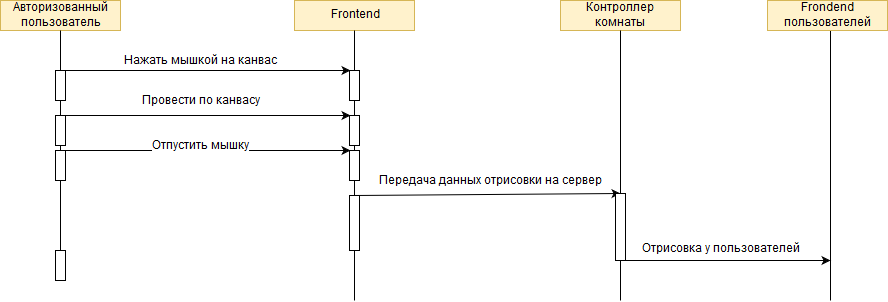

The diagram above was exported from draw.io. Its source (the exported page's mxGraphModel, read from the mxfile embedded in the PNG):
<mxGraphModel dx="903" dy="531" grid="1" gridSize="10" guides="1" tooltips="1" connect="1" arrows="1" fold="1" page="1" pageScale="1" pageWidth="827" pageHeight="1169" background="#ffffff" math="0" shadow="0">
  <root>
    <mxCell id="0" />
    <mxCell id="1" parent="0" />
    <mxCell id="2" value="Авторизованный&lt;br&gt;пользователь" style="rounded=0;whiteSpace=wrap;html=1;fillColor=#fff2cc;strokeColor=#d6b656;" parent="1" vertex="1">
      <mxGeometry x="60" y="70" width="120" height="30" as="geometry" />
    </mxCell>
    <mxCell id="3" value="Frontend" style="rounded=0;whiteSpace=wrap;html=1;fillColor=#fff2cc;strokeColor=#d6b656;" parent="1" vertex="1">
      <mxGeometry x="354" y="70" width="120" height="30" as="geometry" />
    </mxCell>
    <mxCell id="4" value="Контроллер комнаты" style="rounded=0;whiteSpace=wrap;html=1;fillColor=#fff2cc;strokeColor=#d6b656;" parent="1" vertex="1">
      <mxGeometry x="620" y="70" width="120" height="30" as="geometry" />
    </mxCell>
    <mxCell id="5" value="" style="endArrow=none;html=1;entryX=0.5;entryY=1;" parent="1" source="8" target="2" edge="1">
      <mxGeometry width="50" height="50" relative="1" as="geometry">
        <mxPoint x="120" y="430" as="sourcePoint" />
        <mxPoint x="110" y="120" as="targetPoint" />
      </mxGeometry>
    </mxCell>
    <mxCell id="6" value="" style="endArrow=none;html=1;entryX=0.5;entryY=1;" parent="1" source="41" edge="1">
      <mxGeometry width="50" height="50" relative="1" as="geometry">
        <mxPoint x="414" y="370" as="sourcePoint" />
        <mxPoint x="414" y="100" as="targetPoint" />
      </mxGeometry>
    </mxCell>
    <mxCell id="7" value="" style="endArrow=none;html=1;entryX=0.5;entryY=1;" parent="1" source="45" edge="1">
      <mxGeometry width="50" height="50" relative="1" as="geometry">
        <mxPoint x="680" y="370" as="sourcePoint" />
        <mxPoint x="680" y="100" as="targetPoint" />
      </mxGeometry>
    </mxCell>
    <mxCell id="8" value="" style="rounded=0;whiteSpace=wrap;html=1;" parent="1" vertex="1">
      <mxGeometry x="115" y="140" width="10" height="30" as="geometry" />
    </mxCell>
    <mxCell id="9" value="" style="endArrow=none;html=1;entryX=0.5;entryY=1;" parent="1" source="51" target="8" edge="1">
      <mxGeometry width="50" height="50" relative="1" as="geometry">
        <mxPoint x="120" y="350" as="sourcePoint" />
        <mxPoint x="120" y="100" as="targetPoint" />
      </mxGeometry>
    </mxCell>
    <mxCell id="10" value="" style="endArrow=classic;html=1;exitX=0.5;exitY=0;" parent="1" source="8" edge="1">
      <mxGeometry width="50" height="50" relative="1" as="geometry">
        <mxPoint x="230" y="220" as="sourcePoint" />
        <mxPoint x="410" y="140" as="targetPoint" />
      </mxGeometry>
    </mxCell>
    <mxCell id="11" value="Нажать мышкой на канвас" style="text;html=1;resizable=0;points=[];align=center;verticalAlign=middle;labelBackgroundColor=#ffffff;direction=south;" parent="10" vertex="1" connectable="0">
      <mxGeometry x="-0.3448" y="1" relative="1" as="geometry">
        <mxPoint x="45" y="-9" as="offset" />
      </mxGeometry>
    </mxCell>
    <mxCell id="12" value="" style="rounded=0;whiteSpace=wrap;html=1;" parent="1" vertex="1">
      <mxGeometry x="409" y="140" width="10" height="30" as="geometry" />
    </mxCell>
    <mxCell id="13" value="" style="endArrow=none;html=1;entryX=0.5;entryY=1;" parent="1" target="12" edge="1">
      <mxGeometry width="50" height="50" relative="1" as="geometry">
        <mxPoint x="414" y="250" as="sourcePoint" />
        <mxPoint x="414" y="100" as="targetPoint" />
      </mxGeometry>
    </mxCell>
    <mxCell id="30" value="" style="rounded=0;whiteSpace=wrap;html=1;" parent="1" vertex="1">
      <mxGeometry x="115" y="185" width="10" height="30" as="geometry" />
    </mxCell>
    <mxCell id="31" value="" style="endArrow=classic;html=1;exitX=0.5;exitY=0;" parent="1" source="30" edge="1">
      <mxGeometry width="50" height="50" relative="1" as="geometry">
        <mxPoint x="230" y="265" as="sourcePoint" />
        <mxPoint x="410" y="185" as="targetPoint" />
      </mxGeometry>
    </mxCell>
    <mxCell id="32" value="Провести по канвасу" style="text;html=1;resizable=0;points=[];align=center;verticalAlign=middle;labelBackgroundColor=#ffffff;direction=south;" parent="31" vertex="1" connectable="0">
      <mxGeometry x="-0.3448" y="1" relative="1" as="geometry">
        <mxPoint x="45" y="-14" as="offset" />
      </mxGeometry>
    </mxCell>
    <mxCell id="33" value="" style="rounded=0;whiteSpace=wrap;html=1;" parent="1" vertex="1">
      <mxGeometry x="409" y="185" width="10" height="30" as="geometry" />
    </mxCell>
    <mxCell id="34" value="" style="rounded=0;whiteSpace=wrap;html=1;" parent="1" vertex="1">
      <mxGeometry x="115" y="220" width="10" height="30" as="geometry" />
    </mxCell>
    <mxCell id="35" value="" style="endArrow=classic;html=1;exitX=0.5;exitY=0;" parent="1" source="34" edge="1">
      <mxGeometry width="50" height="50" relative="1" as="geometry">
        <mxPoint x="230" y="300" as="sourcePoint" />
        <mxPoint x="410" y="220" as="targetPoint" />
      </mxGeometry>
    </mxCell>
    <mxCell id="36" value="Отпустить мышку" style="text;html=1;resizable=0;points=[];align=center;verticalAlign=middle;labelBackgroundColor=#ffffff;direction=south;" parent="35" vertex="1" connectable="0">
      <mxGeometry x="-0.3448" y="1" relative="1" as="geometry">
        <mxPoint x="45" y="-4" as="offset" />
      </mxGeometry>
    </mxCell>
    <mxCell id="37" value="" style="rounded=0;whiteSpace=wrap;html=1;" parent="1" vertex="1">
      <mxGeometry x="409" y="220" width="10" height="30" as="geometry" />
    </mxCell>
    <mxCell id="41" value="" style="rounded=0;whiteSpace=wrap;html=1;" parent="1" vertex="1">
      <mxGeometry x="409" y="265" width="10" height="55" as="geometry" />
    </mxCell>
    <mxCell id="42" value="" style="endArrow=none;html=1;entryX=0.5;entryY=1;" parent="1" target="41" edge="1">
      <mxGeometry width="50" height="50" relative="1" as="geometry">
        <mxPoint x="414" y="370" as="sourcePoint" />
        <mxPoint x="414" y="100" as="targetPoint" />
      </mxGeometry>
    </mxCell>
    <mxCell id="43" value="" style="endArrow=classic;html=1;exitX=0.5;exitY=0;entryX=0.5;entryY=0;" parent="1" target="45" edge="1">
      <mxGeometry width="50" height="50" relative="1" as="geometry">
        <mxPoint x="414" y="265" as="sourcePoint" />
        <mxPoint x="670" y="263" as="targetPoint" />
      </mxGeometry>
    </mxCell>
    <mxCell id="44" value="Передача данных отрисовки на сервер" style="text;html=1;resizable=0;points=[];align=center;verticalAlign=middle;labelBackgroundColor=#ffffff;direction=south;" parent="43" vertex="1" connectable="0">
      <mxGeometry x="-0.3448" y="1" relative="1" as="geometry">
        <mxPoint x="49" y="-13" as="offset" />
      </mxGeometry>
    </mxCell>
    <mxCell id="45" value="" style="rounded=0;whiteSpace=wrap;html=1;" parent="1" vertex="1">
      <mxGeometry x="675" y="263" width="10" height="67" as="geometry" />
    </mxCell>
    <mxCell id="46" value="" style="endArrow=none;html=1;entryX=0.5;entryY=1;" parent="1" target="45" edge="1">
      <mxGeometry width="50" height="50" relative="1" as="geometry">
        <mxPoint x="680" y="370" as="sourcePoint" />
        <mxPoint x="680" y="100" as="targetPoint" />
      </mxGeometry>
    </mxCell>
    <mxCell id="51" value="" style="rounded=0;whiteSpace=wrap;html=1;" parent="1" vertex="1">
      <mxGeometry x="115" y="320" width="10" height="30" as="geometry" />
    </mxCell>
    <mxCell id="52" value="" style="endArrow=none;html=1;entryX=0.5;entryY=1;" parent="1" target="51" edge="1">
      <mxGeometry width="50" height="50" relative="1" as="geometry">
        <mxPoint x="120" y="350" as="sourcePoint" />
        <mxPoint x="120" y="170" as="targetPoint" />
      </mxGeometry>
    </mxCell>
    <mxCell id="53" value="" style="endArrow=classic;html=1;exitX=0.75;exitY=1;" edge="1" parent="1" source="45">
      <mxGeometry width="50" height="50" relative="1" as="geometry">
        <mxPoint x="680" y="300" as="sourcePoint" />
        <mxPoint x="890" y="330" as="targetPoint" />
      </mxGeometry>
    </mxCell>
    <mxCell id="55" value="" style="endArrow=none;html=1;entryX=0.5;entryY=1;" edge="1" parent="1">
      <mxGeometry width="50" height="50" relative="1" as="geometry">
        <mxPoint x="890" y="370" as="sourcePoint" />
        <mxPoint x="890" y="100" as="targetPoint" />
      </mxGeometry>
    </mxCell>
    <mxCell id="56" value="Frondend пользователей" style="rounded=0;whiteSpace=wrap;html=1;fillColor=#fff2cc;strokeColor=#d6b656;" vertex="1" parent="1">
      <mxGeometry x="827" y="70" width="120" height="30" as="geometry" />
    </mxCell>
    <mxCell id="57" value="Отрисовка у пользователей" style="text;html=1;resizable=0;points=[];autosize=1;align=left;verticalAlign=top;spacingTop=-4;" vertex="1" parent="1">
      <mxGeometry x="700" y="310" width="170" height="20" as="geometry" />
    </mxCell>
  </root>
</mxGraphModel>